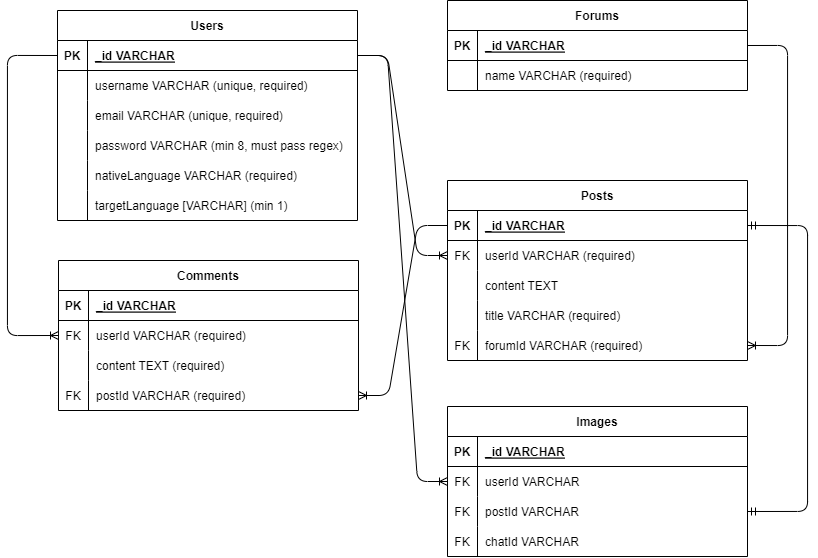

The diagram above was exported from draw.io. Its source (the exported page's mxGraphModel, read from the mxfile embedded in the PNG):
<mxGraphModel dx="867" dy="366" grid="1" gridSize="10" guides="1" tooltips="1" connect="1" arrows="1" fold="1" page="1" pageScale="1" pageWidth="850" pageHeight="1100" math="0" shadow="0">
  <root>
    <mxCell id="0" />
    <mxCell id="1" parent="0" />
    <mxCell id="2" value="Users" style="shape=table;startSize=30;container=1;collapsible=1;childLayout=tableLayout;fixedRows=1;rowLines=0;fontStyle=1;align=center;resizeLast=1;" parent="1" vertex="1">
      <mxGeometry x="80" y="70" width="300" height="210" as="geometry" />
    </mxCell>
    <mxCell id="3" value="" style="shape=tableRow;horizontal=0;startSize=0;swimlaneHead=0;swimlaneBody=0;fillColor=none;collapsible=0;dropTarget=0;points=[[0,0.5],[1,0.5]];portConstraint=eastwest;top=0;left=0;right=0;bottom=1;" parent="2" vertex="1">
      <mxGeometry y="30" width="300" height="30" as="geometry" />
    </mxCell>
    <mxCell id="4" value="PK" style="shape=partialRectangle;connectable=0;fillColor=none;top=0;left=0;bottom=0;right=0;fontStyle=1;overflow=hidden;" parent="3" vertex="1">
      <mxGeometry width="30" height="30" as="geometry">
        <mxRectangle width="30" height="30" as="alternateBounds" />
      </mxGeometry>
    </mxCell>
    <mxCell id="5" value="_id VARCHAR" style="shape=partialRectangle;connectable=0;fillColor=none;top=0;left=0;bottom=0;right=0;align=left;spacingLeft=6;fontStyle=5;overflow=hidden;" parent="3" vertex="1">
      <mxGeometry x="30" width="270" height="30" as="geometry">
        <mxRectangle width="270" height="30" as="alternateBounds" />
      </mxGeometry>
    </mxCell>
    <mxCell id="6" value="" style="shape=tableRow;horizontal=0;startSize=0;swimlaneHead=0;swimlaneBody=0;fillColor=none;collapsible=0;dropTarget=0;points=[[0,0.5],[1,0.5]];portConstraint=eastwest;top=0;left=0;right=0;bottom=0;" parent="2" vertex="1">
      <mxGeometry y="60" width="300" height="30" as="geometry" />
    </mxCell>
    <mxCell id="7" value="" style="shape=partialRectangle;connectable=0;fillColor=none;top=0;left=0;bottom=0;right=0;editable=1;overflow=hidden;" parent="6" vertex="1">
      <mxGeometry width="30" height="30" as="geometry">
        <mxRectangle width="30" height="30" as="alternateBounds" />
      </mxGeometry>
    </mxCell>
    <mxCell id="8" value="username VARCHAR (unique, required)" style="shape=partialRectangle;connectable=0;fillColor=none;top=0;left=0;bottom=0;right=0;align=left;spacingLeft=6;overflow=hidden;" parent="6" vertex="1">
      <mxGeometry x="30" width="270" height="30" as="geometry">
        <mxRectangle width="270" height="30" as="alternateBounds" />
      </mxGeometry>
    </mxCell>
    <mxCell id="9" value="" style="shape=tableRow;horizontal=0;startSize=0;swimlaneHead=0;swimlaneBody=0;fillColor=none;collapsible=0;dropTarget=0;points=[[0,0.5],[1,0.5]];portConstraint=eastwest;top=0;left=0;right=0;bottom=0;" parent="2" vertex="1">
      <mxGeometry y="90" width="300" height="30" as="geometry" />
    </mxCell>
    <mxCell id="10" value="" style="shape=partialRectangle;connectable=0;fillColor=none;top=0;left=0;bottom=0;right=0;editable=1;overflow=hidden;" parent="9" vertex="1">
      <mxGeometry width="30" height="30" as="geometry">
        <mxRectangle width="30" height="30" as="alternateBounds" />
      </mxGeometry>
    </mxCell>
    <mxCell id="11" value="email VARCHAR (unique, required)" style="shape=partialRectangle;connectable=0;fillColor=none;top=0;left=0;bottom=0;right=0;align=left;spacingLeft=6;overflow=hidden;" parent="9" vertex="1">
      <mxGeometry x="30" width="270" height="30" as="geometry">
        <mxRectangle width="270" height="30" as="alternateBounds" />
      </mxGeometry>
    </mxCell>
    <mxCell id="12" value="" style="shape=tableRow;horizontal=0;startSize=0;swimlaneHead=0;swimlaneBody=0;fillColor=none;collapsible=0;dropTarget=0;points=[[0,0.5],[1,0.5]];portConstraint=eastwest;top=0;left=0;right=0;bottom=0;" parent="2" vertex="1">
      <mxGeometry y="120" width="300" height="30" as="geometry" />
    </mxCell>
    <mxCell id="13" value="" style="shape=partialRectangle;connectable=0;fillColor=none;top=0;left=0;bottom=0;right=0;editable=1;overflow=hidden;" parent="12" vertex="1">
      <mxGeometry width="30" height="30" as="geometry">
        <mxRectangle width="30" height="30" as="alternateBounds" />
      </mxGeometry>
    </mxCell>
    <mxCell id="14" value="password VARCHAR (min 8, must pass regex)" style="shape=partialRectangle;connectable=0;fillColor=none;top=0;left=0;bottom=0;right=0;align=left;spacingLeft=6;overflow=hidden;" parent="12" vertex="1">
      <mxGeometry x="30" width="270" height="30" as="geometry">
        <mxRectangle width="270" height="30" as="alternateBounds" />
      </mxGeometry>
    </mxCell>
    <mxCell id="15" value="" style="shape=tableRow;horizontal=0;startSize=0;swimlaneHead=0;swimlaneBody=0;fillColor=none;collapsible=0;dropTarget=0;points=[[0,0.5],[1,0.5]];portConstraint=eastwest;top=0;left=0;right=0;bottom=0;" parent="2" vertex="1">
      <mxGeometry y="150" width="300" height="30" as="geometry" />
    </mxCell>
    <mxCell id="16" value="" style="shape=partialRectangle;connectable=0;fillColor=none;top=0;left=0;bottom=0;right=0;editable=1;overflow=hidden;" parent="15" vertex="1">
      <mxGeometry width="30" height="30" as="geometry">
        <mxRectangle width="30" height="30" as="alternateBounds" />
      </mxGeometry>
    </mxCell>
    <mxCell id="17" value="nativeLanguage VARCHAR (required)" style="shape=partialRectangle;connectable=0;fillColor=none;top=0;left=0;bottom=0;right=0;align=left;spacingLeft=6;overflow=hidden;" parent="15" vertex="1">
      <mxGeometry x="30" width="270" height="30" as="geometry">
        <mxRectangle width="270" height="30" as="alternateBounds" />
      </mxGeometry>
    </mxCell>
    <mxCell id="18" value="" style="shape=tableRow;horizontal=0;startSize=0;swimlaneHead=0;swimlaneBody=0;fillColor=none;collapsible=0;dropTarget=0;points=[[0,0.5],[1,0.5]];portConstraint=eastwest;top=0;left=0;right=0;bottom=0;" parent="2" vertex="1">
      <mxGeometry y="180" width="300" height="30" as="geometry" />
    </mxCell>
    <mxCell id="19" value="" style="shape=partialRectangle;connectable=0;fillColor=none;top=0;left=0;bottom=0;right=0;editable=1;overflow=hidden;" parent="18" vertex="1">
      <mxGeometry width="30" height="30" as="geometry">
        <mxRectangle width="30" height="30" as="alternateBounds" />
      </mxGeometry>
    </mxCell>
    <mxCell id="20" value="targetLanguage [VARCHAR] (min 1)" style="shape=partialRectangle;connectable=0;fillColor=none;top=0;left=0;bottom=0;right=0;align=left;spacingLeft=6;overflow=hidden;" parent="18" vertex="1">
      <mxGeometry x="30" width="270" height="30" as="geometry">
        <mxRectangle width="270" height="30" as="alternateBounds" />
      </mxGeometry>
    </mxCell>
    <mxCell id="21" value="Forums" style="shape=table;startSize=30;container=1;collapsible=1;childLayout=tableLayout;fixedRows=1;rowLines=0;fontStyle=1;align=center;resizeLast=1;" parent="1" vertex="1">
      <mxGeometry x="470" y="60" width="300" height="90" as="geometry" />
    </mxCell>
    <mxCell id="22" value="" style="shape=tableRow;horizontal=0;startSize=0;swimlaneHead=0;swimlaneBody=0;fillColor=none;collapsible=0;dropTarget=0;points=[[0,0.5],[1,0.5]];portConstraint=eastwest;top=0;left=0;right=0;bottom=1;" parent="21" vertex="1">
      <mxGeometry y="30" width="300" height="30" as="geometry" />
    </mxCell>
    <mxCell id="23" value="PK" style="shape=partialRectangle;connectable=0;fillColor=none;top=0;left=0;bottom=0;right=0;fontStyle=1;overflow=hidden;" parent="22" vertex="1">
      <mxGeometry width="30" height="30" as="geometry">
        <mxRectangle width="30" height="30" as="alternateBounds" />
      </mxGeometry>
    </mxCell>
    <mxCell id="24" value="_id VARCHAR" style="shape=partialRectangle;connectable=0;fillColor=none;top=0;left=0;bottom=0;right=0;align=left;spacingLeft=6;fontStyle=5;overflow=hidden;" parent="22" vertex="1">
      <mxGeometry x="30" width="270" height="30" as="geometry">
        <mxRectangle width="270" height="30" as="alternateBounds" />
      </mxGeometry>
    </mxCell>
    <mxCell id="25" value="" style="shape=tableRow;horizontal=0;startSize=0;swimlaneHead=0;swimlaneBody=0;fillColor=none;collapsible=0;dropTarget=0;points=[[0,0.5],[1,0.5]];portConstraint=eastwest;top=0;left=0;right=0;bottom=0;" parent="21" vertex="1">
      <mxGeometry y="60" width="300" height="30" as="geometry" />
    </mxCell>
    <mxCell id="26" value="" style="shape=partialRectangle;connectable=0;fillColor=none;top=0;left=0;bottom=0;right=0;editable=1;overflow=hidden;" parent="25" vertex="1">
      <mxGeometry width="30" height="30" as="geometry">
        <mxRectangle width="30" height="30" as="alternateBounds" />
      </mxGeometry>
    </mxCell>
    <mxCell id="27" value="name VARCHAR (required)" style="shape=partialRectangle;connectable=0;fillColor=none;top=0;left=0;bottom=0;right=0;align=left;spacingLeft=6;overflow=hidden;" parent="25" vertex="1">
      <mxGeometry x="30" width="270" height="30" as="geometry">
        <mxRectangle width="270" height="30" as="alternateBounds" />
      </mxGeometry>
    </mxCell>
    <mxCell id="40" value="Posts" style="shape=table;startSize=30;container=1;collapsible=1;childLayout=tableLayout;fixedRows=1;rowLines=0;fontStyle=1;align=center;resizeLast=1;" parent="1" vertex="1">
      <mxGeometry x="470" y="240" width="300" height="180" as="geometry" />
    </mxCell>
    <mxCell id="41" value="" style="shape=tableRow;horizontal=0;startSize=0;swimlaneHead=0;swimlaneBody=0;fillColor=none;collapsible=0;dropTarget=0;points=[[0,0.5],[1,0.5]];portConstraint=eastwest;top=0;left=0;right=0;bottom=1;" parent="40" vertex="1">
      <mxGeometry y="30" width="300" height="30" as="geometry" />
    </mxCell>
    <mxCell id="42" value="PK" style="shape=partialRectangle;connectable=0;fillColor=none;top=0;left=0;bottom=0;right=0;fontStyle=1;overflow=hidden;" parent="41" vertex="1">
      <mxGeometry width="30" height="30" as="geometry">
        <mxRectangle width="30" height="30" as="alternateBounds" />
      </mxGeometry>
    </mxCell>
    <mxCell id="43" value="_id VARCHAR" style="shape=partialRectangle;connectable=0;fillColor=none;top=0;left=0;bottom=0;right=0;align=left;spacingLeft=6;fontStyle=5;overflow=hidden;" parent="41" vertex="1">
      <mxGeometry x="30" width="270" height="30" as="geometry">
        <mxRectangle width="270" height="30" as="alternateBounds" />
      </mxGeometry>
    </mxCell>
    <mxCell id="44" value="" style="shape=tableRow;horizontal=0;startSize=0;swimlaneHead=0;swimlaneBody=0;fillColor=none;collapsible=0;dropTarget=0;points=[[0,0.5],[1,0.5]];portConstraint=eastwest;top=0;left=0;right=0;bottom=0;" parent="40" vertex="1">
      <mxGeometry y="60" width="300" height="30" as="geometry" />
    </mxCell>
    <mxCell id="45" value="FK" style="shape=partialRectangle;connectable=0;fillColor=none;top=0;left=0;bottom=0;right=0;editable=1;overflow=hidden;" parent="44" vertex="1">
      <mxGeometry width="30" height="30" as="geometry">
        <mxRectangle width="30" height="30" as="alternateBounds" />
      </mxGeometry>
    </mxCell>
    <mxCell id="46" value="userId VARCHAR (required)" style="shape=partialRectangle;connectable=0;fillColor=none;top=0;left=0;bottom=0;right=0;align=left;spacingLeft=6;overflow=hidden;" parent="44" vertex="1">
      <mxGeometry x="30" width="270" height="30" as="geometry">
        <mxRectangle width="270" height="30" as="alternateBounds" />
      </mxGeometry>
    </mxCell>
    <mxCell id="47" value="" style="shape=tableRow;horizontal=0;startSize=0;swimlaneHead=0;swimlaneBody=0;fillColor=none;collapsible=0;dropTarget=0;points=[[0,0.5],[1,0.5]];portConstraint=eastwest;top=0;left=0;right=0;bottom=0;" parent="40" vertex="1">
      <mxGeometry y="90" width="300" height="30" as="geometry" />
    </mxCell>
    <mxCell id="48" value="" style="shape=partialRectangle;connectable=0;fillColor=none;top=0;left=0;bottom=0;right=0;editable=1;overflow=hidden;" parent="47" vertex="1">
      <mxGeometry width="30" height="30" as="geometry">
        <mxRectangle width="30" height="30" as="alternateBounds" />
      </mxGeometry>
    </mxCell>
    <mxCell id="49" value="content TEXT" style="shape=partialRectangle;connectable=0;fillColor=none;top=0;left=0;bottom=0;right=0;align=left;spacingLeft=6;overflow=hidden;" parent="47" vertex="1">
      <mxGeometry x="30" width="270" height="30" as="geometry">
        <mxRectangle width="270" height="30" as="alternateBounds" />
      </mxGeometry>
    </mxCell>
    <mxCell id="50" value="" style="shape=tableRow;horizontal=0;startSize=0;swimlaneHead=0;swimlaneBody=0;fillColor=none;collapsible=0;dropTarget=0;points=[[0,0.5],[1,0.5]];portConstraint=eastwest;top=0;left=0;right=0;bottom=0;" parent="40" vertex="1">
      <mxGeometry y="120" width="300" height="30" as="geometry" />
    </mxCell>
    <mxCell id="51" value="" style="shape=partialRectangle;connectable=0;fillColor=none;top=0;left=0;bottom=0;right=0;editable=1;overflow=hidden;" parent="50" vertex="1">
      <mxGeometry width="30" height="30" as="geometry">
        <mxRectangle width="30" height="30" as="alternateBounds" />
      </mxGeometry>
    </mxCell>
    <mxCell id="52" value="title VARCHAR (required)" style="shape=partialRectangle;connectable=0;fillColor=none;top=0;left=0;bottom=0;right=0;align=left;spacingLeft=6;overflow=hidden;" parent="50" vertex="1">
      <mxGeometry x="30" width="270" height="30" as="geometry">
        <mxRectangle width="270" height="30" as="alternateBounds" />
      </mxGeometry>
    </mxCell>
    <mxCell id="53" value="" style="shape=tableRow;horizontal=0;startSize=0;swimlaneHead=0;swimlaneBody=0;fillColor=none;collapsible=0;dropTarget=0;points=[[0,0.5],[1,0.5]];portConstraint=eastwest;top=0;left=0;right=0;bottom=0;" parent="40" vertex="1">
      <mxGeometry y="150" width="300" height="30" as="geometry" />
    </mxCell>
    <mxCell id="54" value="FK" style="shape=partialRectangle;connectable=0;fillColor=none;top=0;left=0;bottom=0;right=0;editable=1;overflow=hidden;" parent="53" vertex="1">
      <mxGeometry width="30" height="30" as="geometry">
        <mxRectangle width="30" height="30" as="alternateBounds" />
      </mxGeometry>
    </mxCell>
    <mxCell id="55" value="forumId VARCHAR (required)" style="shape=partialRectangle;connectable=0;fillColor=none;top=0;left=0;bottom=0;right=0;align=left;spacingLeft=6;overflow=hidden;" parent="53" vertex="1">
      <mxGeometry x="30" width="270" height="30" as="geometry">
        <mxRectangle width="270" height="30" as="alternateBounds" />
      </mxGeometry>
    </mxCell>
    <mxCell id="72" value="Comments" style="shape=table;startSize=30;container=1;collapsible=1;childLayout=tableLayout;fixedRows=1;rowLines=0;fontStyle=1;align=center;resizeLast=1;" parent="1" vertex="1">
      <mxGeometry x="81" y="320" width="300" height="150" as="geometry" />
    </mxCell>
    <mxCell id="73" value="" style="shape=tableRow;horizontal=0;startSize=0;swimlaneHead=0;swimlaneBody=0;fillColor=none;collapsible=0;dropTarget=0;points=[[0,0.5],[1,0.5]];portConstraint=eastwest;top=0;left=0;right=0;bottom=1;" parent="72" vertex="1">
      <mxGeometry y="30" width="300" height="30" as="geometry" />
    </mxCell>
    <mxCell id="74" value="PK" style="shape=partialRectangle;connectable=0;fillColor=none;top=0;left=0;bottom=0;right=0;fontStyle=1;overflow=hidden;" parent="73" vertex="1">
      <mxGeometry width="30" height="30" as="geometry">
        <mxRectangle width="30" height="30" as="alternateBounds" />
      </mxGeometry>
    </mxCell>
    <mxCell id="75" value="_id VARCHAR" style="shape=partialRectangle;connectable=0;fillColor=none;top=0;left=0;bottom=0;right=0;align=left;spacingLeft=6;fontStyle=5;overflow=hidden;" parent="73" vertex="1">
      <mxGeometry x="30" width="270" height="30" as="geometry">
        <mxRectangle width="270" height="30" as="alternateBounds" />
      </mxGeometry>
    </mxCell>
    <mxCell id="76" value="" style="shape=tableRow;horizontal=0;startSize=0;swimlaneHead=0;swimlaneBody=0;fillColor=none;collapsible=0;dropTarget=0;points=[[0,0.5],[1,0.5]];portConstraint=eastwest;top=0;left=0;right=0;bottom=0;" parent="72" vertex="1">
      <mxGeometry y="60" width="300" height="30" as="geometry" />
    </mxCell>
    <mxCell id="77" value="FK" style="shape=partialRectangle;connectable=0;fillColor=none;top=0;left=0;bottom=0;right=0;editable=1;overflow=hidden;" parent="76" vertex="1">
      <mxGeometry width="30" height="30" as="geometry">
        <mxRectangle width="30" height="30" as="alternateBounds" />
      </mxGeometry>
    </mxCell>
    <mxCell id="78" value="userId VARCHAR (required)" style="shape=partialRectangle;connectable=0;fillColor=none;top=0;left=0;bottom=0;right=0;align=left;spacingLeft=6;overflow=hidden;" parent="76" vertex="1">
      <mxGeometry x="30" width="270" height="30" as="geometry">
        <mxRectangle width="270" height="30" as="alternateBounds" />
      </mxGeometry>
    </mxCell>
    <mxCell id="79" value="" style="shape=tableRow;horizontal=0;startSize=0;swimlaneHead=0;swimlaneBody=0;fillColor=none;collapsible=0;dropTarget=0;points=[[0,0.5],[1,0.5]];portConstraint=eastwest;top=0;left=0;right=0;bottom=0;" parent="72" vertex="1">
      <mxGeometry y="90" width="300" height="30" as="geometry" />
    </mxCell>
    <mxCell id="80" value="" style="shape=partialRectangle;connectable=0;fillColor=none;top=0;left=0;bottom=0;right=0;editable=1;overflow=hidden;" parent="79" vertex="1">
      <mxGeometry width="30" height="30" as="geometry">
        <mxRectangle width="30" height="30" as="alternateBounds" />
      </mxGeometry>
    </mxCell>
    <mxCell id="81" value="content TEXT (required)" style="shape=partialRectangle;connectable=0;fillColor=none;top=0;left=0;bottom=0;right=0;align=left;spacingLeft=6;overflow=hidden;" parent="79" vertex="1">
      <mxGeometry x="30" width="270" height="30" as="geometry">
        <mxRectangle width="270" height="30" as="alternateBounds" />
      </mxGeometry>
    </mxCell>
    <mxCell id="92" value="" style="shape=tableRow;horizontal=0;startSize=0;swimlaneHead=0;swimlaneBody=0;fillColor=none;collapsible=0;dropTarget=0;points=[[0,0.5],[1,0.5]];portConstraint=eastwest;top=0;left=0;right=0;bottom=0;" parent="72" vertex="1">
      <mxGeometry y="120" width="300" height="30" as="geometry" />
    </mxCell>
    <mxCell id="93" value="FK" style="shape=partialRectangle;connectable=0;fillColor=none;top=0;left=0;bottom=0;right=0;editable=1;overflow=hidden;" parent="92" vertex="1">
      <mxGeometry width="30" height="30" as="geometry">
        <mxRectangle width="30" height="30" as="alternateBounds" />
      </mxGeometry>
    </mxCell>
    <mxCell id="94" value="postId VARCHAR (required)" style="shape=partialRectangle;connectable=0;fillColor=none;top=0;left=0;bottom=0;right=0;align=left;spacingLeft=6;overflow=hidden;" parent="92" vertex="1">
      <mxGeometry x="30" width="270" height="30" as="geometry">
        <mxRectangle width="270" height="30" as="alternateBounds" />
      </mxGeometry>
    </mxCell>
    <mxCell id="91" value="" style="edgeStyle=entityRelationEdgeStyle;fontSize=12;html=1;endArrow=ERoneToMany;exitX=0;exitY=0.5;exitDx=0;exitDy=0;entryX=1;entryY=0.5;entryDx=0;entryDy=0;" parent="1" source="41" target="92" edge="1">
      <mxGeometry width="100" height="100" relative="1" as="geometry">
        <mxPoint x="420" y="560" as="sourcePoint" />
        <mxPoint x="520" y="460" as="targetPoint" />
      </mxGeometry>
    </mxCell>
    <mxCell id="95" value="" style="edgeStyle=orthogonalEdgeStyle;fontSize=12;html=1;endArrow=ERoneToMany;exitX=1;exitY=0.5;exitDx=0;exitDy=0;entryX=1;entryY=0.5;entryDx=0;entryDy=0;" parent="1" source="22" target="53" edge="1">
      <mxGeometry width="100" height="100" relative="1" as="geometry">
        <mxPoint x="440" y="280" as="sourcePoint" />
        <mxPoint x="540" y="180" as="targetPoint" />
        <Array as="points">
          <mxPoint x="810" y="105" />
          <mxPoint x="810" y="405" />
        </Array>
      </mxGeometry>
    </mxCell>
    <mxCell id="96" value="" style="edgeStyle=orthogonalEdgeStyle;fontSize=12;html=1;endArrow=ERoneToMany;exitX=0;exitY=0.5;exitDx=0;exitDy=0;entryX=0;entryY=0.5;entryDx=0;entryDy=0;" parent="1" source="3" target="76" edge="1">
      <mxGeometry width="100" height="100" relative="1" as="geometry">
        <mxPoint x="40" y="360" as="sourcePoint" />
        <mxPoint x="140" y="260" as="targetPoint" />
        <Array as="points">
          <mxPoint x="30" y="115" />
          <mxPoint x="30" y="395" />
        </Array>
      </mxGeometry>
    </mxCell>
    <mxCell id="97" value="" style="edgeStyle=entityRelationEdgeStyle;fontSize=12;html=1;endArrow=ERoneToMany;exitX=1;exitY=0.5;exitDx=0;exitDy=0;entryX=0;entryY=0.5;entryDx=0;entryDy=0;" parent="1" source="3" target="44" edge="1">
      <mxGeometry width="100" height="100" relative="1" as="geometry">
        <mxPoint x="420" y="270" as="sourcePoint" />
        <mxPoint x="520" y="170" as="targetPoint" />
      </mxGeometry>
    </mxCell>
    <mxCell id="98" value="Images" style="shape=table;startSize=30;container=1;collapsible=1;childLayout=tableLayout;fixedRows=1;rowLines=0;fontStyle=1;align=center;resizeLast=1;" vertex="1" parent="1">
      <mxGeometry x="470" y="466" width="300" height="150" as="geometry" />
    </mxCell>
    <mxCell id="99" value="" style="shape=tableRow;horizontal=0;startSize=0;swimlaneHead=0;swimlaneBody=0;fillColor=none;collapsible=0;dropTarget=0;points=[[0,0.5],[1,0.5]];portConstraint=eastwest;top=0;left=0;right=0;bottom=1;" vertex="1" parent="98">
      <mxGeometry y="30" width="300" height="30" as="geometry" />
    </mxCell>
    <mxCell id="100" value="PK" style="shape=partialRectangle;connectable=0;fillColor=none;top=0;left=0;bottom=0;right=0;fontStyle=1;overflow=hidden;" vertex="1" parent="99">
      <mxGeometry width="30" height="30" as="geometry">
        <mxRectangle width="30" height="30" as="alternateBounds" />
      </mxGeometry>
    </mxCell>
    <mxCell id="101" value="_id VARCHAR" style="shape=partialRectangle;connectable=0;fillColor=none;top=0;left=0;bottom=0;right=0;align=left;spacingLeft=6;fontStyle=5;overflow=hidden;" vertex="1" parent="99">
      <mxGeometry x="30" width="270" height="30" as="geometry">
        <mxRectangle width="270" height="30" as="alternateBounds" />
      </mxGeometry>
    </mxCell>
    <mxCell id="102" value="" style="shape=tableRow;horizontal=0;startSize=0;swimlaneHead=0;swimlaneBody=0;fillColor=none;collapsible=0;dropTarget=0;points=[[0,0.5],[1,0.5]];portConstraint=eastwest;top=0;left=0;right=0;bottom=0;" vertex="1" parent="98">
      <mxGeometry y="60" width="300" height="30" as="geometry" />
    </mxCell>
    <mxCell id="103" value="FK" style="shape=partialRectangle;connectable=0;fillColor=none;top=0;left=0;bottom=0;right=0;editable=1;overflow=hidden;" vertex="1" parent="102">
      <mxGeometry width="30" height="30" as="geometry">
        <mxRectangle width="30" height="30" as="alternateBounds" />
      </mxGeometry>
    </mxCell>
    <mxCell id="104" value="userId VARCHAR" style="shape=partialRectangle;connectable=0;fillColor=none;top=0;left=0;bottom=0;right=0;align=left;spacingLeft=6;overflow=hidden;" vertex="1" parent="102">
      <mxGeometry x="30" width="270" height="30" as="geometry">
        <mxRectangle width="270" height="30" as="alternateBounds" />
      </mxGeometry>
    </mxCell>
    <mxCell id="105" value="" style="shape=tableRow;horizontal=0;startSize=0;swimlaneHead=0;swimlaneBody=0;fillColor=none;collapsible=0;dropTarget=0;points=[[0,0.5],[1,0.5]];portConstraint=eastwest;top=0;left=0;right=0;bottom=0;" vertex="1" parent="98">
      <mxGeometry y="90" width="300" height="30" as="geometry" />
    </mxCell>
    <mxCell id="106" value="FK" style="shape=partialRectangle;connectable=0;fillColor=none;top=0;left=0;bottom=0;right=0;editable=1;overflow=hidden;" vertex="1" parent="105">
      <mxGeometry width="30" height="30" as="geometry">
        <mxRectangle width="30" height="30" as="alternateBounds" />
      </mxGeometry>
    </mxCell>
    <mxCell id="107" value="postId VARCHAR" style="shape=partialRectangle;connectable=0;fillColor=none;top=0;left=0;bottom=0;right=0;align=left;spacingLeft=6;overflow=hidden;" vertex="1" parent="105">
      <mxGeometry x="30" width="270" height="30" as="geometry">
        <mxRectangle width="270" height="30" as="alternateBounds" />
      </mxGeometry>
    </mxCell>
    <mxCell id="108" value="" style="shape=tableRow;horizontal=0;startSize=0;swimlaneHead=0;swimlaneBody=0;fillColor=none;collapsible=0;dropTarget=0;points=[[0,0.5],[1,0.5]];portConstraint=eastwest;top=0;left=0;right=0;bottom=0;" vertex="1" parent="98">
      <mxGeometry y="120" width="300" height="30" as="geometry" />
    </mxCell>
    <mxCell id="109" value="FK" style="shape=partialRectangle;connectable=0;fillColor=none;top=0;left=0;bottom=0;right=0;editable=1;overflow=hidden;" vertex="1" parent="108">
      <mxGeometry width="30" height="30" as="geometry">
        <mxRectangle width="30" height="30" as="alternateBounds" />
      </mxGeometry>
    </mxCell>
    <mxCell id="110" value="chatId VARCHAR" style="shape=partialRectangle;connectable=0;fillColor=none;top=0;left=0;bottom=0;right=0;align=left;spacingLeft=6;overflow=hidden;" vertex="1" parent="108">
      <mxGeometry x="30" width="270" height="30" as="geometry">
        <mxRectangle width="270" height="30" as="alternateBounds" />
      </mxGeometry>
    </mxCell>
    <mxCell id="111" value="" style="edgeStyle=orthogonalEdgeStyle;fontSize=12;html=1;endArrow=ERmandOne;startArrow=ERmandOne;entryX=1;entryY=0.5;entryDx=0;entryDy=0;exitX=1;exitY=0.5;exitDx=0;exitDy=0;elbow=vertical;" edge="1" parent="1" source="105" target="41">
      <mxGeometry width="100" height="100" relative="1" as="geometry">
        <mxPoint x="310" y="580" as="sourcePoint" />
        <mxPoint x="410" y="500" as="targetPoint" />
        <Array as="points">
          <mxPoint x="830" y="571" />
          <mxPoint x="830" y="285" />
        </Array>
      </mxGeometry>
    </mxCell>
    <mxCell id="112" value="" style="edgeStyle=entityRelationEdgeStyle;fontSize=12;html=1;endArrow=ERoneToMany;elbow=vertical;entryX=0;entryY=0.5;entryDx=0;entryDy=0;exitX=1;exitY=0.5;exitDx=0;exitDy=0;" edge="1" parent="1" source="3" target="102">
      <mxGeometry width="100" height="100" relative="1" as="geometry">
        <mxPoint x="410" y="300" as="sourcePoint" />
        <mxPoint x="390" y="480" as="targetPoint" />
      </mxGeometry>
    </mxCell>
  </root>
</mxGraphModel>